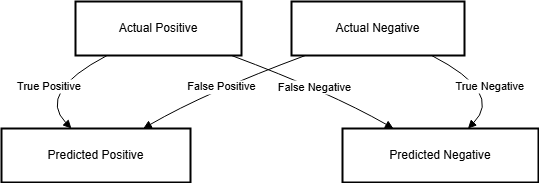

The diagram above was exported from draw.io. Its source (the exported page's mxGraphModel, read from the mxfile embedded in the PNG):
<mxGraphModel dx="1426" dy="751" grid="1" gridSize="10" guides="1" tooltips="1" connect="1" arrows="1" fold="1" page="1" pageScale="1" pageWidth="850" pageHeight="1100" math="0" shadow="0">
  <root>
    <mxCell id="0" />
    <mxCell id="1" parent="0" />
    <mxCell id="g38n33Ye7mSkXFyJe6z4-85" value="Actual Positive" style="whiteSpace=wrap;strokeWidth=2;" vertex="1" parent="1">
      <mxGeometry x="94" y="20" width="166" height="54" as="geometry" />
    </mxCell>
    <mxCell id="g38n33Ye7mSkXFyJe6z4-86" value="Predicted Positive" style="whiteSpace=wrap;strokeWidth=2;" vertex="1" parent="1">
      <mxGeometry x="20" y="147" width="189" height="54" as="geometry" />
    </mxCell>
    <mxCell id="g38n33Ye7mSkXFyJe6z4-87" value="Predicted Negative" style="whiteSpace=wrap;strokeWidth=2;" vertex="1" parent="1">
      <mxGeometry x="361" y="147" width="196" height="54" as="geometry" />
    </mxCell>
    <mxCell id="g38n33Ye7mSkXFyJe6z4-88" value="Actual Negative" style="whiteSpace=wrap;strokeWidth=2;" vertex="1" parent="1">
      <mxGeometry x="310" y="20" width="173" height="54" as="geometry" />
    </mxCell>
    <mxCell id="g38n33Ye7mSkXFyJe6z4-89" value="True Positive" style="curved=1;startArrow=none;endArrow=block;exitX=0.19;exitY=1;entryX=0.37;entryY=0;rounded=0;" edge="1" parent="1" source="g38n33Ye7mSkXFyJe6z4-85" target="g38n33Ye7mSkXFyJe6z4-86">
      <mxGeometry relative="1" as="geometry">
        <Array as="points">
          <mxPoint x="55" y="111" />
        </Array>
      </mxGeometry>
    </mxCell>
    <mxCell id="g38n33Ye7mSkXFyJe6z4-90" value="False Negative" style="curved=1;startArrow=none;endArrow=block;exitX=0.94;exitY=1;entryX=0.26;entryY=0;rounded=0;" edge="1" parent="1" source="g38n33Ye7mSkXFyJe6z4-85" target="g38n33Ye7mSkXFyJe6z4-87">
      <mxGeometry relative="1" as="geometry">
        <Array as="points">
          <mxPoint x="349" y="111" />
        </Array>
      </mxGeometry>
    </mxCell>
    <mxCell id="g38n33Ye7mSkXFyJe6z4-91" value="False Positive" style="curved=1;startArrow=none;endArrow=block;exitX=0.08;exitY=1;entryX=0.75;entryY=0;rounded=0;" edge="1" parent="1" source="g38n33Ye7mSkXFyJe6z4-88" target="g38n33Ye7mSkXFyJe6z4-86">
      <mxGeometry relative="1" as="geometry">
        <Array as="points">
          <mxPoint x="224" y="111" />
        </Array>
      </mxGeometry>
    </mxCell>
    <mxCell id="g38n33Ye7mSkXFyJe6z4-92" value="True Negative" style="curved=1;startArrow=none;endArrow=block;exitX=0.81;exitY=1;entryX=0.64;entryY=0;rounded=0;" edge="1" parent="1" source="g38n33Ye7mSkXFyJe6z4-88" target="g38n33Ye7mSkXFyJe6z4-87">
      <mxGeometry relative="1" as="geometry">
        <Array as="points">
          <mxPoint x="522" y="111" />
        </Array>
      </mxGeometry>
    </mxCell>
  </root>
</mxGraphModel>